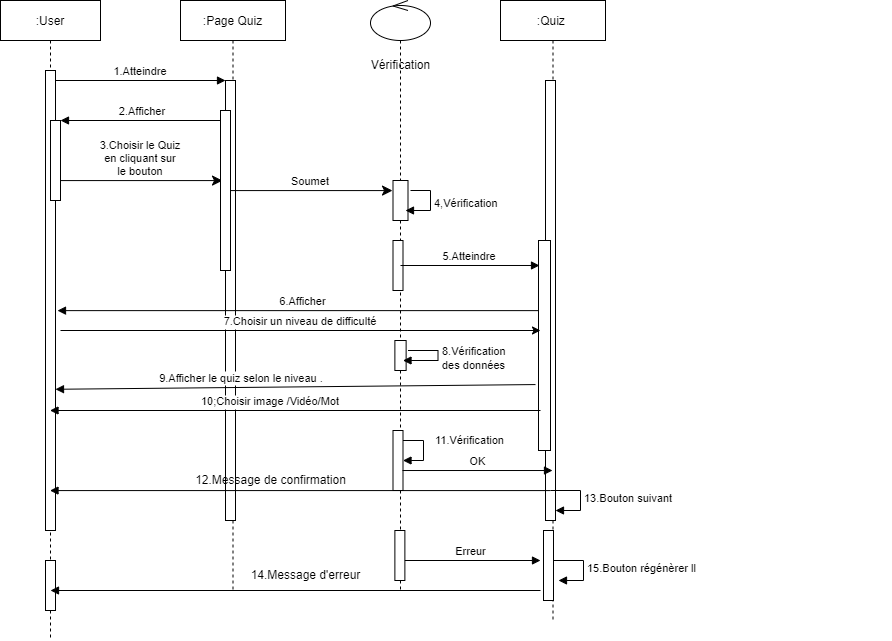

The diagram above was exported from draw.io. Its source (the exported page's mxGraphModel, read from the mxfile embedded in the PNG):
<mxGraphModel dx="868" dy="482" grid="1" gridSize="10" guides="1" tooltips="1" connect="1" arrows="1" fold="1" page="1" pageScale="1" pageWidth="850" pageHeight="1100" math="0" shadow="0">
  <root>
    <mxCell id="0" />
    <mxCell id="1" parent="0" />
    <mxCell id="3nuBFxr9cyL0pnOWT2aG-1" value=":User" style="shape=umlLifeline;perimeter=lifelinePerimeter;container=1;collapsible=0;recursiveResize=0;rounded=0;shadow=0;strokeWidth=1;" parent="1" vertex="1">
      <mxGeometry x="120" y="80" width="100" height="640" as="geometry" />
    </mxCell>
    <mxCell id="3nuBFxr9cyL0pnOWT2aG-2" value="" style="points=[];perimeter=orthogonalPerimeter;rounded=0;shadow=0;strokeWidth=1;" parent="3nuBFxr9cyL0pnOWT2aG-1" vertex="1">
      <mxGeometry x="45" y="70" width="10" height="460" as="geometry" />
    </mxCell>
    <mxCell id="3nuBFxr9cyL0pnOWT2aG-4" value="" style="points=[];perimeter=orthogonalPerimeter;rounded=0;shadow=0;strokeWidth=1;" parent="3nuBFxr9cyL0pnOWT2aG-1" vertex="1">
      <mxGeometry x="50" y="120" width="10" height="80" as="geometry" />
    </mxCell>
    <mxCell id="NaWV_eHXaIOJpx3oh8tX-16" value="" style="html=1;points=[];perimeter=orthogonalPerimeter;" vertex="1" parent="3nuBFxr9cyL0pnOWT2aG-1">
      <mxGeometry x="45" y="560" width="10" height="50" as="geometry" />
    </mxCell>
    <mxCell id="3nuBFxr9cyL0pnOWT2aG-8" value="1.Atteindre" style="verticalAlign=bottom;endArrow=block;entryX=0;entryY=0;shadow=0;strokeWidth=1;" parent="1" source="3nuBFxr9cyL0pnOWT2aG-2" edge="1">
      <mxGeometry relative="1" as="geometry">
        <mxPoint x="275" y="160" as="sourcePoint" />
        <mxPoint x="345" y="160" as="targetPoint" />
      </mxGeometry>
    </mxCell>
    <mxCell id="3nuBFxr9cyL0pnOWT2aG-9" value="2.Afficher" style="verticalAlign=bottom;endArrow=block;entryX=1;entryY=0;shadow=0;strokeWidth=1;" parent="1" target="3nuBFxr9cyL0pnOWT2aG-4" edge="1">
      <mxGeometry relative="1" as="geometry">
        <mxPoint x="345" y="200" as="sourcePoint" />
      </mxGeometry>
    </mxCell>
    <mxCell id="3nuBFxr9cyL0pnOWT2aG-10" value="3.Choisir le Quiz&#10; en cliquant sur &#10;le bouton" style="verticalAlign=bottom;endArrow=classic;endSize=8;shadow=0;strokeWidth=1;endFill=1;entryX=0.2;entryY=0.438;entryDx=0;entryDy=0;entryPerimeter=0;" parent="1" source="3nuBFxr9cyL0pnOWT2aG-4" target="Tdp3SyhaUjft9X43FH_k-9" edge="1">
      <mxGeometry x="-0.0123" relative="1" as="geometry">
        <mxPoint x="350" y="276" as="targetPoint" />
        <mxPoint as="offset" />
      </mxGeometry>
    </mxCell>
    <mxCell id="qJBuzTnnPyhLSuSQtavo-1" value=":Page Quiz" style="shape=umlLifeline;perimeter=lifelinePerimeter;container=1;collapsible=0;recursiveResize=0;rounded=0;shadow=0;strokeWidth=1;" parent="1" vertex="1">
      <mxGeometry x="300" y="80" width="105" height="590" as="geometry" />
    </mxCell>
    <mxCell id="qJBuzTnnPyhLSuSQtavo-2" value="" style="points=[];perimeter=orthogonalPerimeter;rounded=0;shadow=0;strokeWidth=1;" parent="qJBuzTnnPyhLSuSQtavo-1" vertex="1">
      <mxGeometry x="45" y="80" width="10" height="440" as="geometry" />
    </mxCell>
    <mxCell id="Tdp3SyhaUjft9X43FH_k-9" value="" style="html=1;points=[];perimeter=orthogonalPerimeter;" parent="qJBuzTnnPyhLSuSQtavo-1" vertex="1">
      <mxGeometry x="40" y="110" width="10" height="160" as="geometry" />
    </mxCell>
    <mxCell id="qJBuzTnnPyhLSuSQtavo-6" value="6.Afficher " style="verticalAlign=bottom;endArrow=block;shadow=0;strokeWidth=1;entryX=1.2;entryY=0.522;entryDx=0;entryDy=0;entryPerimeter=0;" parent="1" target="3nuBFxr9cyL0pnOWT2aG-2" edge="1" source="6_T-4K-pAiyfCB3gN8jM-1">
      <mxGeometry relative="1" as="geometry">
        <mxPoint x="520" y="380" as="sourcePoint" />
        <mxPoint x="350" y="380" as="targetPoint" />
        <Array as="points" />
      </mxGeometry>
    </mxCell>
    <mxCell id="qJBuzTnnPyhLSuSQtavo-39" value="" style="verticalAlign=bottom;endArrow=none;shadow=0;strokeWidth=1;" parent="1" edge="1">
      <mxGeometry relative="1" as="geometry">
        <mxPoint x="1009.5" y="590" as="sourcePoint" />
        <mxPoint x="1010" y="590" as="targetPoint" />
      </mxGeometry>
    </mxCell>
    <mxCell id="6_T-4K-pAiyfCB3gN8jM-1" value=":Quiz " style="shape=umlLifeline;perimeter=lifelinePerimeter;container=1;collapsible=0;recursiveResize=0;rounded=0;shadow=0;strokeWidth=1;" parent="1" vertex="1">
      <mxGeometry x="620" y="80" width="105" height="620" as="geometry" />
    </mxCell>
    <mxCell id="6_T-4K-pAiyfCB3gN8jM-2" value="" style="points=[];perimeter=orthogonalPerimeter;rounded=0;shadow=0;strokeWidth=1;" parent="6_T-4K-pAiyfCB3gN8jM-1" vertex="1">
      <mxGeometry x="45" y="80" width="10" height="440" as="geometry" />
    </mxCell>
    <mxCell id="6_T-4K-pAiyfCB3gN8jM-17" value="" style="html=1;points=[];perimeter=orthogonalPerimeter;" parent="6_T-4K-pAiyfCB3gN8jM-1" vertex="1">
      <mxGeometry x="38" y="240" width="12" height="210" as="geometry" />
    </mxCell>
    <mxCell id="fN3GWUC0giq5Db5SI3gm-2" value="10;Choisir image /Vidéo/Mot" style="verticalAlign=bottom;endArrow=block;shadow=0;strokeWidth=1;" parent="6_T-4K-pAiyfCB3gN8jM-1" edge="1" target="3nuBFxr9cyL0pnOWT2aG-1">
      <mxGeometry x="0.1009" relative="1" as="geometry">
        <mxPoint x="40" y="410" as="sourcePoint" />
        <mxPoint x="-305.5" y="410" as="targetPoint" />
        <Array as="points" />
        <mxPoint as="offset" />
      </mxGeometry>
    </mxCell>
    <mxCell id="NaWV_eHXaIOJpx3oh8tX-3" value="" style="html=1;points=[];perimeter=orthogonalPerimeter;" vertex="1" parent="6_T-4K-pAiyfCB3gN8jM-1">
      <mxGeometry x="43" y="530" width="10" height="70" as="geometry" />
    </mxCell>
    <mxCell id="NaWV_eHXaIOJpx3oh8tX-20" value="13.Bouton suivant" style="edgeStyle=orthogonalEdgeStyle;html=1;align=left;spacingLeft=2;endArrow=block;rounded=0;entryX=1;entryY=0;" edge="1" parent="6_T-4K-pAiyfCB3gN8jM-1">
      <mxGeometry relative="1" as="geometry">
        <mxPoint x="50" y="490" as="sourcePoint" />
        <Array as="points">
          <mxPoint x="80" y="490" />
          <mxPoint x="80" y="510" />
        </Array>
        <mxPoint x="55" y="510" as="targetPoint" />
      </mxGeometry>
    </mxCell>
    <mxCell id="NaWV_eHXaIOJpx3oh8tX-23" value="15.Bouton régénèrer ll" style="edgeStyle=orthogonalEdgeStyle;html=1;align=left;spacingLeft=2;endArrow=block;rounded=0;entryX=1;entryY=0;" edge="1" parent="6_T-4K-pAiyfCB3gN8jM-1">
      <mxGeometry relative="1" as="geometry">
        <mxPoint x="53" y="560" as="sourcePoint" />
        <Array as="points">
          <mxPoint x="83" y="560" />
        </Array>
        <mxPoint x="58" y="580" as="targetPoint" />
      </mxGeometry>
    </mxCell>
    <mxCell id="6_T-4K-pAiyfCB3gN8jM-8" value="7.Choisir un niveau de difficulté" style="verticalAlign=bottom;endArrow=none;shadow=0;strokeWidth=1;startArrow=classic;startFill=1;endFill=0;" parent="1" edge="1">
      <mxGeometry relative="1" as="geometry">
        <mxPoint x="660" y="410" as="sourcePoint" />
        <mxPoint x="180" y="410" as="targetPoint" />
        <Array as="points" />
      </mxGeometry>
    </mxCell>
    <mxCell id="fN3GWUC0giq5Db5SI3gm-1" value="9.Afficher le quiz selon le niveau ." style="verticalAlign=bottom;endArrow=block;shadow=0;strokeWidth=1;exitX=-0.25;exitY=0.686;exitDx=0;exitDy=0;exitPerimeter=0;entryX=1;entryY=0.693;entryDx=0;entryDy=0;entryPerimeter=0;" parent="1" edge="1" target="3nuBFxr9cyL0pnOWT2aG-2" source="6_T-4K-pAiyfCB3gN8jM-17">
      <mxGeometry x="0.2245" relative="1" as="geometry">
        <mxPoint x="520.5" y="450" as="sourcePoint" />
        <mxPoint x="170" y="450" as="targetPoint" />
        <Array as="points" />
        <mxPoint as="offset" />
      </mxGeometry>
    </mxCell>
    <mxCell id="75TyJYx_zGujhK5NQbT3-1" value="" style="shape=umlLifeline;participant=umlControl;perimeter=lifelinePerimeter;whiteSpace=wrap;html=1;container=1;collapsible=0;recursiveResize=0;verticalAlign=top;spacingTop=36;outlineConnect=0;" vertex="1" parent="1">
      <mxGeometry x="490" y="80" width="60" height="590" as="geometry" />
    </mxCell>
    <mxCell id="75TyJYx_zGujhK5NQbT3-2" value="Vérification" style="text;html=1;align=center;verticalAlign=middle;resizable=0;points=[];autosize=1;strokeColor=none;fillColor=none;" vertex="1" parent="75TyJYx_zGujhK5NQbT3-1">
      <mxGeometry x="-10" y="50" width="80" height="30" as="geometry" />
    </mxCell>
    <mxCell id="Tdp3SyhaUjft9X43FH_k-6" value="" style="html=1;points=[];perimeter=orthogonalPerimeter;" parent="75TyJYx_zGujhK5NQbT3-1" vertex="1">
      <mxGeometry x="22.5" y="180" width="15" height="40" as="geometry" />
    </mxCell>
    <mxCell id="75TyJYx_zGujhK5NQbT3-4" value="4,Vérification" style="edgeStyle=orthogonalEdgeStyle;html=1;align=left;spacingLeft=2;endArrow=block;rounded=0;entryX=1;entryY=0;" edge="1" parent="75TyJYx_zGujhK5NQbT3-1">
      <mxGeometry relative="1" as="geometry">
        <mxPoint x="40" y="190" as="sourcePoint" />
        <Array as="points">
          <mxPoint x="60" y="190" />
        </Array>
        <mxPoint x="35" y="210" as="targetPoint" />
      </mxGeometry>
    </mxCell>
    <mxCell id="75TyJYx_zGujhK5NQbT3-6" value="" style="html=1;points=[];perimeter=orthogonalPerimeter;" vertex="1" parent="75TyJYx_zGujhK5NQbT3-1">
      <mxGeometry x="22.5" y="240" width="10" height="50" as="geometry" />
    </mxCell>
    <mxCell id="6_T-4K-pAiyfCB3gN8jM-14" value="" style="html=1;points=[];perimeter=orthogonalPerimeter;" parent="75TyJYx_zGujhK5NQbT3-1" vertex="1">
      <mxGeometry x="24.38" y="340" width="11.25" height="30" as="geometry" />
    </mxCell>
    <mxCell id="75TyJYx_zGujhK5NQbT3-9" value="8.Vérification &lt;br&gt;des données&amp;nbsp;" style="edgeStyle=orthogonalEdgeStyle;html=1;align=left;spacingLeft=2;endArrow=block;rounded=0;entryX=1;entryY=0;" edge="1" parent="75TyJYx_zGujhK5NQbT3-1">
      <mxGeometry relative="1" as="geometry">
        <mxPoint x="37.5" y="350" as="sourcePoint" />
        <Array as="points">
          <mxPoint x="67.5" y="350" />
        </Array>
        <mxPoint x="32.5" y="360" as="targetPoint" />
      </mxGeometry>
    </mxCell>
    <mxCell id="75TyJYx_zGujhK5NQbT3-14" value="11.Vérification" style="edgeStyle=orthogonalEdgeStyle;html=1;align=left;spacingLeft=2;endArrow=block;rounded=0;entryX=1;entryY=0;startArrow=none;" edge="1" parent="75TyJYx_zGujhK5NQbT3-1" source="75TyJYx_zGujhK5NQbT3-15">
      <mxGeometry x="-0.3279" y="7" relative="1" as="geometry">
        <mxPoint x="23" y="440" as="sourcePoint" />
        <Array as="points">
          <mxPoint x="53" y="440" />
        </Array>
        <mxPoint x="32.5" y="460" as="targetPoint" />
        <mxPoint x="8" y="7" as="offset" />
      </mxGeometry>
    </mxCell>
    <mxCell id="75TyJYx_zGujhK5NQbT3-15" value="" style="html=1;points=[];perimeter=orthogonalPerimeter;" vertex="1" parent="75TyJYx_zGujhK5NQbT3-1">
      <mxGeometry x="22.5" y="430" width="10" height="60" as="geometry" />
    </mxCell>
    <mxCell id="NaWV_eHXaIOJpx3oh8tX-11" value="Erreur" style="html=1;verticalAlign=bottom;endArrow=block;rounded=0;" edge="1" parent="75TyJYx_zGujhK5NQbT3-1">
      <mxGeometry width="80" relative="1" as="geometry">
        <mxPoint x="30" y="560" as="sourcePoint" />
        <mxPoint x="170" y="560" as="targetPoint" />
      </mxGeometry>
    </mxCell>
    <mxCell id="NaWV_eHXaIOJpx3oh8tX-12" value="" style="verticalAlign=bottom;endArrow=block;shadow=0;strokeWidth=1;" edge="1" parent="75TyJYx_zGujhK5NQbT3-1">
      <mxGeometry x="0.1009" relative="1" as="geometry">
        <mxPoint x="170" y="590" as="sourcePoint" />
        <mxPoint x="-320" y="589.9999999999999" as="targetPoint" />
        <Array as="points" />
        <mxPoint as="offset" />
      </mxGeometry>
    </mxCell>
    <mxCell id="NaWV_eHXaIOJpx3oh8tX-17" value="" style="html=1;points=[];perimeter=orthogonalPerimeter;" vertex="1" parent="75TyJYx_zGujhK5NQbT3-1">
      <mxGeometry x="24.379999999999995" y="530" width="10" height="50" as="geometry" />
    </mxCell>
    <mxCell id="6_T-4K-pAiyfCB3gN8jM-6" value="5.Atteindre" style="verticalAlign=bottom;endArrow=block;entryX=0.083;entryY=0.119;shadow=0;strokeWidth=1;entryDx=0;entryDy=0;entryPerimeter=0;" parent="1" edge="1" target="6_T-4K-pAiyfCB3gN8jM-17">
      <mxGeometry relative="1" as="geometry">
        <mxPoint x="520" y="345" as="sourcePoint" />
        <mxPoint x="520" y="344.5" as="targetPoint" />
      </mxGeometry>
    </mxCell>
    <mxCell id="75TyJYx_zGujhK5NQbT3-10" value="Soumet" style="verticalAlign=bottom;endArrow=classic;endSize=8;shadow=0;strokeWidth=1;endFill=1;entryX=0.2;entryY=0.438;entryDx=0;entryDy=0;entryPerimeter=0;" edge="1" parent="1">
      <mxGeometry x="-0.0123" relative="1" as="geometry">
        <mxPoint x="512" y="270.08000000000004" as="targetPoint" />
        <mxPoint as="offset" />
        <mxPoint x="350" y="270.08000000000004" as="sourcePoint" />
      </mxGeometry>
    </mxCell>
    <mxCell id="75TyJYx_zGujhK5NQbT3-17" value="" style="verticalAlign=bottom;endArrow=block;shadow=0;strokeWidth=1;exitX=0.5;exitY=0.932;exitDx=0;exitDy=0;exitPerimeter=0;" edge="1" parent="1" source="6_T-4K-pAiyfCB3gN8jM-2" target="3nuBFxr9cyL0pnOWT2aG-1">
      <mxGeometry x="0.1009" relative="1" as="geometry">
        <mxPoint x="660" y="570" as="sourcePoint" />
        <mxPoint x="330" y="570" as="targetPoint" />
        <Array as="points" />
        <mxPoint as="offset" />
      </mxGeometry>
    </mxCell>
    <mxCell id="NaWV_eHXaIOJpx3oh8tX-2" value="12.Message de confirmation" style="text;html=1;align=center;verticalAlign=middle;resizable=0;points=[];autosize=1;strokeColor=none;fillColor=none;" vertex="1" parent="1">
      <mxGeometry x="305" y="545" width="170" height="30" as="geometry" />
    </mxCell>
    <mxCell id="NaWV_eHXaIOJpx3oh8tX-6" value="OK" style="html=1;verticalAlign=bottom;endArrow=block;rounded=0;exitX=0.95;exitY=0.667;exitDx=0;exitDy=0;exitPerimeter=0;" edge="1" parent="1" source="75TyJYx_zGujhK5NQbT3-15" target="6_T-4K-pAiyfCB3gN8jM-1">
      <mxGeometry width="80" relative="1" as="geometry">
        <mxPoint x="530" y="550" as="sourcePoint" />
        <mxPoint x="610" y="550" as="targetPoint" />
      </mxGeometry>
    </mxCell>
    <mxCell id="NaWV_eHXaIOJpx3oh8tX-14" value="14.Message d'erreur" style="text;html=1;align=center;verticalAlign=middle;resizable=0;points=[];autosize=1;strokeColor=none;fillColor=none;" vertex="1" parent="1">
      <mxGeometry x="360" y="640" width="130" height="30" as="geometry" />
    </mxCell>
  </root>
</mxGraphModel>